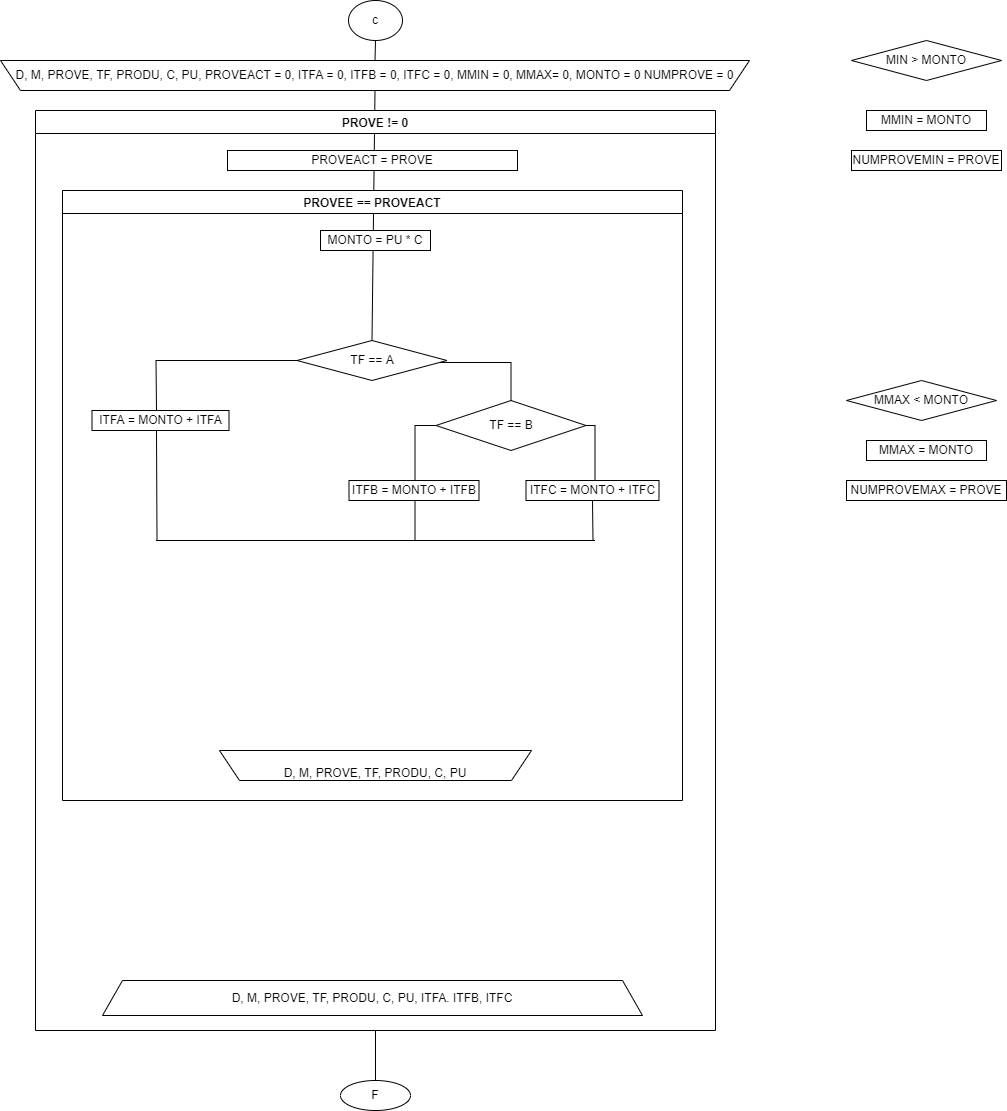

The diagram above was exported from draw.io. Its source (the exported page's mxGraphModel, read from the mxfile embedded in the PNG):
<mxGraphModel dx="1422" dy="832" grid="1" gridSize="10" guides="1" tooltips="1" connect="1" arrows="1" fold="1" page="1" pageScale="1" pageWidth="827" pageHeight="1169" math="0" shadow="0">
  <root>
    <mxCell id="0" />
    <mxCell id="1" parent="0" />
    <mxCell id="kvwJAK5XvjQ-GY-1os86-18" value="" style="endArrow=none;html=1;rounded=0;entryX=0.5;entryY=0;entryDx=0;entryDy=0;exitX=0.5;exitY=0;exitDx=0;exitDy=0;" edge="1" parent="1" source="kvwJAK5XvjQ-GY-1os86-3" target="qTgdtimCsJ4_vi28gznx-29">
      <mxGeometry width="50" height="50" relative="1" as="geometry">
        <mxPoint x="390" y="230" as="sourcePoint" />
        <mxPoint x="440" y="180" as="targetPoint" />
      </mxGeometry>
    </mxCell>
    <mxCell id="qTgdtimCsJ4_vi28gznx-1" value="c" style="ellipse;whiteSpace=wrap;html=1;" parent="1" vertex="1">
      <mxGeometry x="387" width="54" height="40" as="geometry" />
    </mxCell>
    <mxCell id="qTgdtimCsJ4_vi28gznx-6" value="PROVE != 0" style="swimlane;" parent="1" vertex="1">
      <mxGeometry x="74" y="110" width="680" height="920" as="geometry" />
    </mxCell>
    <mxCell id="qTgdtimCsJ4_vi28gznx-4" value="PROVEACT = PROVE" style="rounded=0;whiteSpace=wrap;html=1;" parent="qTgdtimCsJ4_vi28gznx-6" vertex="1">
      <mxGeometry x="192" y="40" width="290" height="20" as="geometry" />
    </mxCell>
    <mxCell id="qTgdtimCsJ4_vi28gznx-7" value="PROVEE == PROVEACT" style="swimlane;" parent="qTgdtimCsJ4_vi28gznx-6" vertex="1">
      <mxGeometry x="27" y="80" width="620" height="610" as="geometry" />
    </mxCell>
    <mxCell id="qTgdtimCsJ4_vi28gznx-55" value="&lt;br style=&quot;&quot;&gt;&lt;span style=&quot;background-color: rgb(255, 255, 255);&quot;&gt;D, M, PROVE, TF, PRODU, C, PU&lt;/span&gt;" style="shape=trapezoid;perimeter=trapezoidPerimeter;whiteSpace=wrap;html=1;fixedSize=1;flipV=1;" parent="qTgdtimCsJ4_vi28gznx-7" vertex="1">
      <mxGeometry x="157" y="560" width="312" height="30" as="geometry" />
    </mxCell>
    <mxCell id="kvwJAK5XvjQ-GY-1os86-3" value="TF == A" style="rhombus;whiteSpace=wrap;html=1;" vertex="1" parent="qTgdtimCsJ4_vi28gznx-7">
      <mxGeometry x="234.5" y="150" width="150" height="40" as="geometry" />
    </mxCell>
    <mxCell id="kvwJAK5XvjQ-GY-1os86-15" value="ITFA = MONTO + ITFA" style="rounded=0;whiteSpace=wrap;html=1;" vertex="1" parent="qTgdtimCsJ4_vi28gznx-7">
      <mxGeometry x="29.5" y="220" width="137" height="20" as="geometry" />
    </mxCell>
    <mxCell id="kvwJAK5XvjQ-GY-1os86-11" value="" style="endArrow=none;html=1;rounded=0;exitX=0.5;exitY=1;exitDx=0;exitDy=0;" edge="1" parent="qTgdtimCsJ4_vi28gznx-7">
      <mxGeometry width="50" height="50" relative="1" as="geometry">
        <mxPoint x="94" y="240" as="sourcePoint" />
        <mxPoint x="94.5" y="350" as="targetPoint" />
      </mxGeometry>
    </mxCell>
    <mxCell id="kvwJAK5XvjQ-GY-1os86-13" value="" style="endArrow=none;html=1;rounded=0;" edge="1" parent="qTgdtimCsJ4_vi28gznx-7">
      <mxGeometry width="50" height="50" relative="1" as="geometry">
        <mxPoint x="93.5" y="350" as="sourcePoint" />
        <mxPoint x="532.5" y="350" as="targetPoint" />
      </mxGeometry>
    </mxCell>
    <mxCell id="kvwJAK5XvjQ-GY-1os86-14" value="" style="endArrow=none;html=1;rounded=0;" edge="1" parent="qTgdtimCsJ4_vi28gznx-7">
      <mxGeometry width="50" height="50" relative="1" as="geometry">
        <mxPoint x="352.5" y="310" as="sourcePoint" />
        <mxPoint x="352.5" y="350" as="targetPoint" />
      </mxGeometry>
    </mxCell>
    <mxCell id="kvwJAK5XvjQ-GY-1os86-5" value="ITFB = MONTO + ITFB" style="rounded=0;whiteSpace=wrap;html=1;" vertex="1" parent="qTgdtimCsJ4_vi28gznx-7">
      <mxGeometry x="286.5" y="290" width="130" height="20" as="geometry" />
    </mxCell>
    <mxCell id="kvwJAK5XvjQ-GY-1os86-9" value="" style="endArrow=none;html=1;rounded=0;entryX=0;entryY=0.5;entryDx=0;entryDy=0;" edge="1" parent="qTgdtimCsJ4_vi28gznx-7" target="kvwJAK5XvjQ-GY-1os86-4">
      <mxGeometry width="50" height="50" relative="1" as="geometry">
        <mxPoint x="352.5" y="290" as="sourcePoint" />
        <mxPoint x="283.5" y="250" as="targetPoint" />
        <Array as="points">
          <mxPoint x="352.5" y="235" />
        </Array>
      </mxGeometry>
    </mxCell>
    <mxCell id="kvwJAK5XvjQ-GY-1os86-4" value="TF == B" style="rhombus;whiteSpace=wrap;html=1;" vertex="1" parent="qTgdtimCsJ4_vi28gznx-7">
      <mxGeometry x="373.5" y="210" width="150" height="50" as="geometry" />
    </mxCell>
    <mxCell id="kvwJAK5XvjQ-GY-1os86-8" value="" style="endArrow=none;html=1;rounded=0;exitX=0.5;exitY=0;exitDx=0;exitDy=0;entryX=0.947;entryY=0.55;entryDx=0;entryDy=0;entryPerimeter=0;" edge="1" parent="qTgdtimCsJ4_vi28gznx-7" source="kvwJAK5XvjQ-GY-1os86-4" target="kvwJAK5XvjQ-GY-1os86-3">
      <mxGeometry width="50" height="50" relative="1" as="geometry">
        <mxPoint x="302.5" y="240" as="sourcePoint" />
        <mxPoint x="352.5" y="190" as="targetPoint" />
        <Array as="points">
          <mxPoint x="448.5" y="172" />
        </Array>
      </mxGeometry>
    </mxCell>
    <mxCell id="kvwJAK5XvjQ-GY-1os86-6" value="ITFC = MONTO + ITFC" style="rounded=0;whiteSpace=wrap;html=1;" vertex="1" parent="qTgdtimCsJ4_vi28gznx-7">
      <mxGeometry x="463.5" y="290" width="133" height="20" as="geometry" />
    </mxCell>
    <mxCell id="kvwJAK5XvjQ-GY-1os86-10" value="" style="endArrow=none;html=1;rounded=0;entryX=1;entryY=0.5;entryDx=0;entryDy=0;" edge="1" parent="qTgdtimCsJ4_vi28gznx-7" target="kvwJAK5XvjQ-GY-1os86-4">
      <mxGeometry width="50" height="50" relative="1" as="geometry">
        <mxPoint x="532.5" y="290" as="sourcePoint" />
        <mxPoint x="303.5" y="150" as="targetPoint" />
        <Array as="points">
          <mxPoint x="532.5" y="235" />
        </Array>
      </mxGeometry>
    </mxCell>
    <mxCell id="kvwJAK5XvjQ-GY-1os86-12" value="" style="endArrow=none;html=1;rounded=0;exitX=0.5;exitY=1;exitDx=0;exitDy=0;" edge="1" parent="qTgdtimCsJ4_vi28gznx-7" source="kvwJAK5XvjQ-GY-1os86-6">
      <mxGeometry width="50" height="50" relative="1" as="geometry">
        <mxPoint x="253.5" y="200" as="sourcePoint" />
        <mxPoint x="530.5" y="350" as="targetPoint" />
      </mxGeometry>
    </mxCell>
    <mxCell id="kvwJAK5XvjQ-GY-1os86-7" value="" style="endArrow=none;html=1;rounded=0;exitX=0.5;exitY=0;exitDx=0;exitDy=0;entryX=0;entryY=0.5;entryDx=0;entryDy=0;" edge="1" parent="qTgdtimCsJ4_vi28gznx-7" target="kvwJAK5XvjQ-GY-1os86-3">
      <mxGeometry width="50" height="50" relative="1" as="geometry">
        <mxPoint x="94" y="220" as="sourcePoint" />
        <mxPoint x="303.5" y="150" as="targetPoint" />
        <Array as="points">
          <mxPoint x="93.5" y="170" />
        </Array>
      </mxGeometry>
    </mxCell>
    <mxCell id="kvwJAK5XvjQ-GY-1os86-16" value="MONTO = PU * C" style="rounded=0;whiteSpace=wrap;html=1;" vertex="1" parent="qTgdtimCsJ4_vi28gznx-7">
      <mxGeometry x="258" y="40" width="110" height="20" as="geometry" />
    </mxCell>
    <mxCell id="qTgdtimCsJ4_vi28gznx-11" value="D, M, PROVE, TF, PRODU, C, PU, ITFA. ITFB, ITFC" style="shape=trapezoid;perimeter=trapezoidPerimeter;whiteSpace=wrap;html=1;fixedSize=1;" parent="qTgdtimCsJ4_vi28gznx-6" vertex="1">
      <mxGeometry x="67" y="870" width="540" height="35" as="geometry" />
    </mxCell>
    <mxCell id="qTgdtimCsJ4_vi28gznx-12" value="F" style="ellipse;whiteSpace=wrap;html=1;" parent="1" vertex="1">
      <mxGeometry x="379" y="1080" width="70" height="30" as="geometry" />
    </mxCell>
    <mxCell id="qTgdtimCsJ4_vi28gznx-29" value="&lt;span style=&quot;&quot;&gt;D, M, PROVE, TF, PRODU, C, PU, PROVEACT = 0, ITFA = 0, ITFB = 0, ITFC = 0, MMIN = 0, MMAX= 0, MONTO = 0 NUMPROVE = 0&lt;/span&gt;" style="shape=trapezoid;perimeter=trapezoidPerimeter;whiteSpace=wrap;html=1;fixedSize=1;direction=west;" parent="1" vertex="1">
      <mxGeometry x="39" y="60" width="749" height="30" as="geometry" />
    </mxCell>
    <mxCell id="qTgdtimCsJ4_vi28gznx-50" value="" style="endArrow=none;html=1;rounded=0;exitX=0.5;exitY=1;exitDx=0;exitDy=0;entryX=0.5;entryY=0;entryDx=0;entryDy=0;startArrow=none;" parent="1" source="qTgdtimCsJ4_vi28gznx-6" target="qTgdtimCsJ4_vi28gznx-12" edge="1">
      <mxGeometry width="50" height="50" relative="1" as="geometry">
        <mxPoint x="411" y="1070" as="sourcePoint" />
        <mxPoint x="440" y="660" as="targetPoint" />
      </mxGeometry>
    </mxCell>
    <mxCell id="qTgdtimCsJ4_vi28gznx-52" value="" style="endArrow=none;html=1;rounded=0;exitX=0.5;exitY=1;exitDx=0;exitDy=0;entryX=0.5;entryY=1;entryDx=0;entryDy=0;" parent="1" source="qTgdtimCsJ4_vi28gznx-29" target="qTgdtimCsJ4_vi28gznx-1" edge="1">
      <mxGeometry width="50" height="50" relative="1" as="geometry">
        <mxPoint x="150" y="310" as="sourcePoint" />
        <mxPoint x="410" y="40" as="targetPoint" />
      </mxGeometry>
    </mxCell>
    <mxCell id="kvwJAK5XvjQ-GY-1os86-19" value="MMAX = MONTO" style="rounded=0;whiteSpace=wrap;html=1;" vertex="1" parent="1">
      <mxGeometry x="905" y="440" width="120" height="20" as="geometry" />
    </mxCell>
    <mxCell id="kvwJAK5XvjQ-GY-1os86-20" value="MMAX &amp;lt; MONTO" style="rhombus;whiteSpace=wrap;html=1;" vertex="1" parent="1">
      <mxGeometry x="885" y="380" width="150" height="40" as="geometry" />
    </mxCell>
    <mxCell id="kvwJAK5XvjQ-GY-1os86-21" value="MIN &amp;gt; MONTO" style="rhombus;whiteSpace=wrap;html=1;" vertex="1" parent="1">
      <mxGeometry x="890" y="40" width="150" height="40" as="geometry" />
    </mxCell>
    <mxCell id="kvwJAK5XvjQ-GY-1os86-22" value="MMIN = MONTO" style="rounded=0;whiteSpace=wrap;html=1;" vertex="1" parent="1">
      <mxGeometry x="905" y="110" width="120" height="20" as="geometry" />
    </mxCell>
    <mxCell id="kvwJAK5XvjQ-GY-1os86-23" value="NUMPROVEMIN = PROVE" style="rounded=0;whiteSpace=wrap;html=1;" vertex="1" parent="1">
      <mxGeometry x="890" y="150" width="150" height="20" as="geometry" />
    </mxCell>
    <mxCell id="kvwJAK5XvjQ-GY-1os86-24" value="NUMPROVEMAX = PROVE" style="rounded=0;whiteSpace=wrap;html=1;" vertex="1" parent="1">
      <mxGeometry x="885" y="480" width="160" height="20" as="geometry" />
    </mxCell>
  </root>
</mxGraphModel>